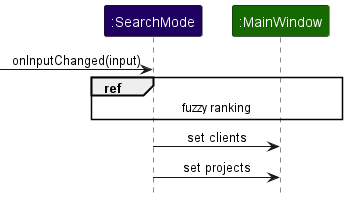

The diagram above was rendered by PlantUML. Its source (embedded in the PNG):
@startuml FuzzyManagerSequenceDiagramA
!include ../style.puml

participant ":SearchMode" as SearchMode MODE_COLOR_T3
participant ":MainWindow" as MainWindow UI_COLOR_T3

-> SearchMode : onInputChanged(input)

ref over SearchMode, MainWindow : fuzzy ranking

SearchMode -> MainWindow : set clients
SearchMode -> MainWindow : set projects

@enduml